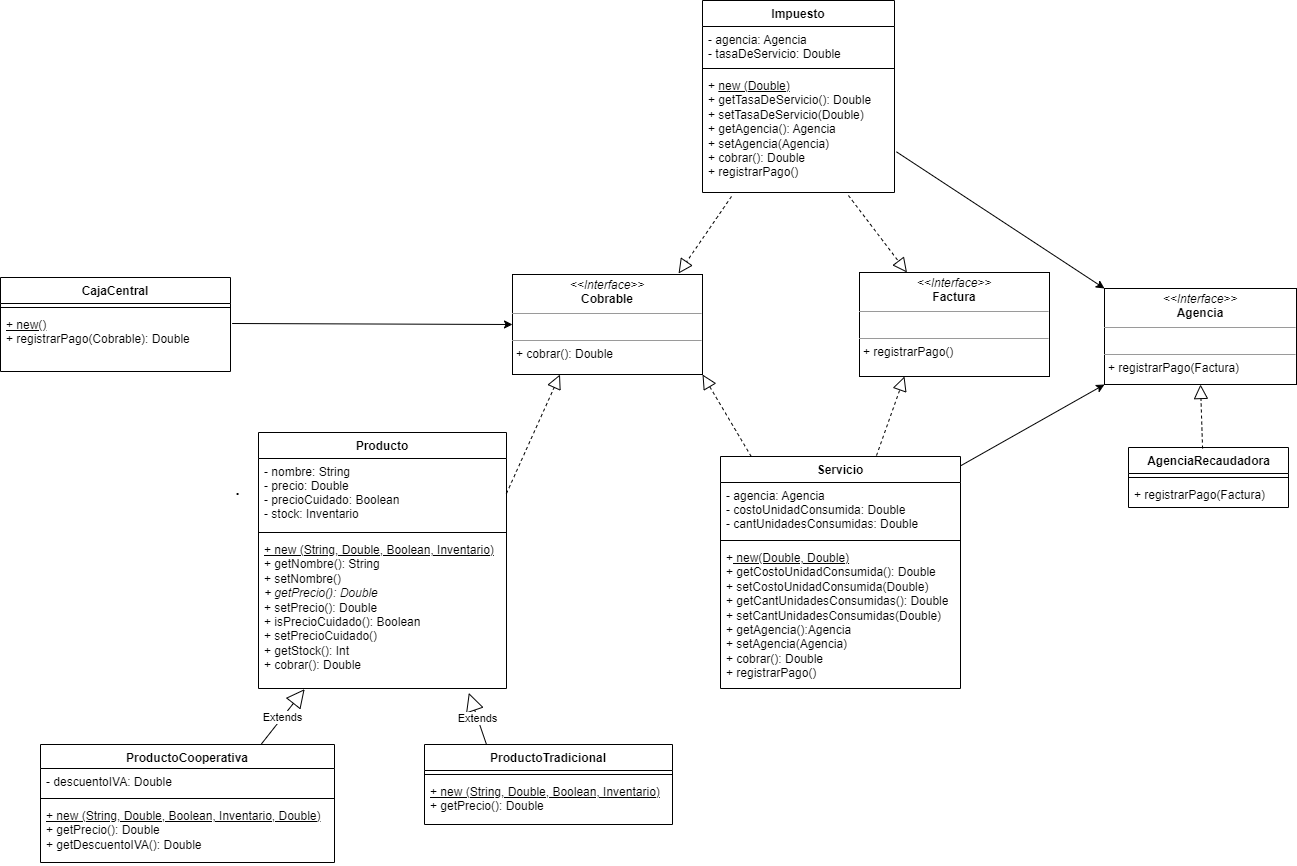

The diagram above was exported from draw.io. Its source (the exported page's mxGraphModel, read from the mxfile embedded in the PNG):
<mxGraphModel dx="868" dy="1643" grid="1" gridSize="8" guides="1" tooltips="1" connect="1" arrows="1" fold="1" page="1" pageScale="1" pageWidth="827" pageHeight="1169" math="0" shadow="0">
  <root>
    <mxCell id="0" />
    <mxCell id="1" parent="0" />
    <mxCell id="-yok0fjRKQ00dae2S0c8-5" value="Producto" style="swimlane;fontStyle=1;align=center;verticalAlign=top;childLayout=stackLayout;horizontal=1;startSize=26;horizontalStack=0;resizeParent=1;resizeParentMax=0;resizeLast=0;collapsible=1;marginBottom=0;" parent="1" vertex="1">
      <mxGeometry x="450" y="40" width="248" height="256" as="geometry" />
    </mxCell>
    <mxCell id="-yok0fjRKQ00dae2S0c8-6" value="- nombre: String&#10;- precio: Double&#10;- precioCuidado: Boolean&#10;- stock: Inventario" style="text;strokeColor=none;fillColor=none;align=left;verticalAlign=top;spacingLeft=4;spacingRight=4;overflow=hidden;rotatable=0;points=[[0,0.5],[1,0.5]];portConstraint=eastwest;" parent="-yok0fjRKQ00dae2S0c8-5" vertex="1">
      <mxGeometry y="26" width="248" height="70" as="geometry" />
    </mxCell>
    <mxCell id="-yok0fjRKQ00dae2S0c8-7" value="" style="line;strokeWidth=1;fillColor=none;align=left;verticalAlign=middle;spacingTop=-1;spacingLeft=3;spacingRight=3;rotatable=0;labelPosition=right;points=[];portConstraint=eastwest;strokeColor=inherit;" parent="-yok0fjRKQ00dae2S0c8-5" vertex="1">
      <mxGeometry y="96" width="248" height="8" as="geometry" />
    </mxCell>
    <mxCell id="-yok0fjRKQ00dae2S0c8-8" value="&lt;u&gt;+ new (String, Double, Boolean, Inventario)&lt;br&gt;&lt;/u&gt;+ getNombre(): String&lt;br&gt;+ setNombre()&lt;br&gt;&lt;i&gt;+ getPrecio(): Double&lt;/i&gt;&lt;br&gt;+ setPrecio(): Double&amp;nbsp;&lt;br&gt;+ isPrecioCuidado(): Boolean&lt;br&gt;+ setPrecioCuidado()&lt;br&gt;+ getStock(): Int&lt;br&gt;+ cobrar(): Double" style="text;strokeColor=none;fillColor=none;align=left;verticalAlign=top;spacingLeft=4;spacingRight=4;overflow=hidden;rotatable=0;points=[[0,0.5],[1,0.5]];portConstraint=eastwest;html=1;" parent="-yok0fjRKQ00dae2S0c8-5" vertex="1">
      <mxGeometry y="104" width="248" height="152" as="geometry" />
    </mxCell>
    <mxCell id="Pdh1czhsXI3rPaKcIiEe-1" value="ProductoCooperativa" style="swimlane;fontStyle=1;align=center;verticalAlign=top;childLayout=stackLayout;horizontal=1;startSize=24;horizontalStack=0;resizeParent=1;resizeParentMax=0;resizeLast=0;collapsible=1;marginBottom=0;" parent="1" vertex="1">
      <mxGeometry x="232" y="352" width="294" height="118" as="geometry" />
    </mxCell>
    <mxCell id="Pdh1czhsXI3rPaKcIiEe-2" value="- descuentoIVA: Double" style="text;strokeColor=none;fillColor=none;align=left;verticalAlign=top;spacingLeft=4;spacingRight=4;overflow=hidden;rotatable=0;points=[[0,0.5],[1,0.5]];portConstraint=eastwest;" parent="Pdh1czhsXI3rPaKcIiEe-1" vertex="1">
      <mxGeometry y="24" width="294" height="26" as="geometry" />
    </mxCell>
    <mxCell id="Pdh1czhsXI3rPaKcIiEe-3" value="" style="line;strokeWidth=1;fillColor=none;align=left;verticalAlign=middle;spacingTop=-1;spacingLeft=3;spacingRight=3;rotatable=0;labelPosition=right;points=[];portConstraint=eastwest;strokeColor=inherit;" parent="Pdh1czhsXI3rPaKcIiEe-1" vertex="1">
      <mxGeometry y="50" width="294" height="8" as="geometry" />
    </mxCell>
    <mxCell id="Pdh1czhsXI3rPaKcIiEe-4" value="&lt;u&gt;+ new (String, Double, Boolean, Inventario, Double)&lt;br&gt;&lt;/u&gt;+ getPrecio(): Double&lt;br&gt;+ getDescuentoIVA(): Double" style="text;strokeColor=none;fillColor=none;align=left;verticalAlign=top;spacingLeft=4;spacingRight=4;overflow=hidden;rotatable=0;points=[[0,0.5],[1,0.5]];portConstraint=eastwest;html=1;" parent="Pdh1czhsXI3rPaKcIiEe-1" vertex="1">
      <mxGeometry y="58" width="294" height="60" as="geometry" />
    </mxCell>
    <mxCell id="Pdh1czhsXI3rPaKcIiEe-5" value="ProductoTradicional" style="swimlane;fontStyle=1;align=center;verticalAlign=top;childLayout=stackLayout;horizontal=1;startSize=26;horizontalStack=0;resizeParent=1;resizeParentMax=0;resizeLast=0;collapsible=1;marginBottom=0;" parent="1" vertex="1">
      <mxGeometry x="616" y="352" width="248" height="80" as="geometry" />
    </mxCell>
    <mxCell id="Pdh1czhsXI3rPaKcIiEe-7" value="" style="line;strokeWidth=1;fillColor=none;align=left;verticalAlign=middle;spacingTop=-1;spacingLeft=3;spacingRight=3;rotatable=0;labelPosition=right;points=[];portConstraint=eastwest;strokeColor=inherit;" parent="Pdh1czhsXI3rPaKcIiEe-5" vertex="1">
      <mxGeometry y="26" width="248" height="8" as="geometry" />
    </mxCell>
    <mxCell id="Pdh1czhsXI3rPaKcIiEe-8" value="&lt;u&gt;+ new (String, Double, Boolean, Inventario)&lt;br&gt;&lt;/u&gt;+ getPrecio(): Double" style="text;strokeColor=none;fillColor=none;align=left;verticalAlign=top;spacingLeft=4;spacingRight=4;overflow=hidden;rotatable=0;points=[[0,0.5],[1,0.5]];portConstraint=eastwest;html=1;" parent="Pdh1czhsXI3rPaKcIiEe-5" vertex="1">
      <mxGeometry y="34" width="248" height="46" as="geometry" />
    </mxCell>
    <mxCell id="Pdh1czhsXI3rPaKcIiEe-11" value="Extends" style="endArrow=block;endSize=16;endFill=0;html=1;rounded=0;entryX=0.186;entryY=1.004;entryDx=0;entryDy=0;entryPerimeter=0;exitX=0.75;exitY=0;exitDx=0;exitDy=0;" parent="1" source="Pdh1czhsXI3rPaKcIiEe-1" target="-yok0fjRKQ00dae2S0c8-8" edge="1">
      <mxGeometry width="160" relative="1" as="geometry">
        <mxPoint x="350" y="350" as="sourcePoint" />
        <mxPoint x="510" y="350" as="targetPoint" />
      </mxGeometry>
    </mxCell>
    <mxCell id="Pdh1czhsXI3rPaKcIiEe-12" value="Extends" style="endArrow=block;endSize=16;endFill=0;html=1;rounded=0;entryX=0.848;entryY=1.029;entryDx=0;entryDy=0;entryPerimeter=0;exitX=0.25;exitY=0;exitDx=0;exitDy=0;" parent="1" source="Pdh1czhsXI3rPaKcIiEe-5" target="-yok0fjRKQ00dae2S0c8-8" edge="1">
      <mxGeometry width="160" relative="1" as="geometry">
        <mxPoint x="360" y="360" as="sourcePoint" />
        <mxPoint x="520" y="360" as="targetPoint" />
      </mxGeometry>
    </mxCell>
    <mxCell id="Pdh1czhsXI3rPaKcIiEe-13" value="&lt;font style=&quot;font-size: 23px;&quot;&gt;.&lt;/font&gt;" style="text;html=1;align=center;verticalAlign=middle;resizable=0;points=[];autosize=1;strokeColor=none;fillColor=none;" parent="1" vertex="1">
      <mxGeometry x="414" y="75" width="30" height="40" as="geometry" />
    </mxCell>
    <mxCell id="Pdh1czhsXI3rPaKcIiEe-26" value="CajaCentral" style="swimlane;fontStyle=1;align=center;verticalAlign=top;childLayout=stackLayout;horizontal=1;startSize=26;horizontalStack=0;resizeParent=1;resizeParentMax=0;resizeLast=0;collapsible=1;marginBottom=0;" parent="1" vertex="1">
      <mxGeometry x="192" y="-115" width="230" height="94" as="geometry" />
    </mxCell>
    <mxCell id="Pdh1czhsXI3rPaKcIiEe-28" value="" style="line;strokeWidth=1;fillColor=none;align=left;verticalAlign=middle;spacingTop=-1;spacingLeft=3;spacingRight=3;rotatable=0;labelPosition=right;points=[];portConstraint=eastwest;strokeColor=inherit;" parent="Pdh1czhsXI3rPaKcIiEe-26" vertex="1">
      <mxGeometry y="26" width="230" height="8" as="geometry" />
    </mxCell>
    <mxCell id="Pdh1czhsXI3rPaKcIiEe-29" value="&lt;u&gt;&lt;font style=&quot;vertical-align: inherit;&quot;&gt;&lt;font style=&quot;vertical-align: inherit;&quot;&gt;&lt;font style=&quot;vertical-align: inherit;&quot;&gt;&lt;font style=&quot;vertical-align: inherit;&quot;&gt;&lt;font style=&quot;vertical-align: inherit;&quot;&gt;&lt;font style=&quot;vertical-align: inherit;&quot;&gt;+ new()&lt;/font&gt;&lt;/font&gt;&lt;/font&gt;&lt;/font&gt;&lt;/font&gt;&lt;/font&gt;&lt;/u&gt;&lt;br&gt;&lt;font style=&quot;vertical-align: inherit;&quot;&gt;&lt;font style=&quot;vertical-align: inherit;&quot;&gt;&lt;font style=&quot;vertical-align: inherit;&quot;&gt;&lt;font style=&quot;vertical-align: inherit;&quot;&gt;&lt;font style=&quot;vertical-align: inherit;&quot;&gt;&lt;font style=&quot;vertical-align: inherit;&quot;&gt;+ registrarPago(Cobrable): Double&lt;/font&gt;&lt;/font&gt;&lt;/font&gt;&lt;/font&gt;&lt;/font&gt;&lt;/font&gt;" style="text;strokeColor=none;fillColor=none;align=left;verticalAlign=top;spacingLeft=4;spacingRight=4;overflow=hidden;rotatable=0;points=[[0,0.5],[1,0.5]];portConstraint=eastwest;html=1;" parent="Pdh1czhsXI3rPaKcIiEe-26" vertex="1">
      <mxGeometry y="34" width="230" height="60" as="geometry" />
    </mxCell>
    <mxCell id="1IyMlIUts_H3FhsqMWry-1" value="&lt;p style=&quot;margin:0px;margin-top:4px;text-align:center;&quot;&gt;&lt;i&gt;&amp;lt;&amp;lt;Interface&amp;gt;&amp;gt;&lt;/i&gt;&lt;br&gt;&lt;b&gt;Cobrable&lt;/b&gt;&lt;/p&gt;&lt;hr size=&quot;1&quot;&gt;&lt;p style=&quot;margin:0px;margin-left:4px;&quot;&gt;&lt;br&gt;&lt;/p&gt;&lt;hr size=&quot;1&quot;&gt;&lt;p style=&quot;margin:0px;margin-left:4px;&quot;&gt;+ cobrar(): Double&lt;/p&gt;" style="verticalAlign=top;align=left;overflow=fill;fontSize=12;fontFamily=Helvetica;html=1;" parent="1" vertex="1">
      <mxGeometry x="704" y="-118" width="190" height="100" as="geometry" />
    </mxCell>
    <mxCell id="1IyMlIUts_H3FhsqMWry-2" value="" style="endArrow=block;dashed=1;endFill=0;endSize=12;html=1;rounded=0;entryX=0.25;entryY=1;entryDx=0;entryDy=0;exitX=1;exitY=0.5;exitDx=0;exitDy=0;" parent="1" source="-yok0fjRKQ00dae2S0c8-6" target="1IyMlIUts_H3FhsqMWry-1" edge="1">
      <mxGeometry width="160" relative="1" as="geometry">
        <mxPoint x="336" y="184" as="sourcePoint" />
        <mxPoint x="496" y="184" as="targetPoint" />
      </mxGeometry>
    </mxCell>
    <mxCell id="1IyMlIUts_H3FhsqMWry-3" value="Impuesto" style="swimlane;fontStyle=1;align=center;verticalAlign=top;childLayout=stackLayout;horizontal=1;startSize=26;horizontalStack=0;resizeParent=1;resizeParentMax=0;resizeLast=0;collapsible=1;marginBottom=0;" parent="1" vertex="1">
      <mxGeometry x="894" y="-392" width="192" height="192" as="geometry" />
    </mxCell>
    <mxCell id="1IyMlIUts_H3FhsqMWry-4" value="- agencia: Agencia&#10;- tasaDeServicio: Double" style="text;strokeColor=none;fillColor=none;align=left;verticalAlign=top;spacingLeft=4;spacingRight=4;overflow=hidden;rotatable=0;points=[[0,0.5],[1,0.5]];portConstraint=eastwest;" parent="1IyMlIUts_H3FhsqMWry-3" vertex="1">
      <mxGeometry y="26" width="192" height="38" as="geometry" />
    </mxCell>
    <mxCell id="1IyMlIUts_H3FhsqMWry-5" value="" style="line;strokeWidth=1;fillColor=none;align=left;verticalAlign=middle;spacingTop=-1;spacingLeft=3;spacingRight=3;rotatable=0;labelPosition=right;points=[];portConstraint=eastwest;strokeColor=inherit;" parent="1IyMlIUts_H3FhsqMWry-3" vertex="1">
      <mxGeometry y="64" width="192" height="8" as="geometry" />
    </mxCell>
    <mxCell id="1IyMlIUts_H3FhsqMWry-6" value="+ &lt;u&gt;new (Double)&lt;/u&gt;&lt;br&gt;+ getTasaDeServicio(): Double&lt;br&gt;+ setTasaDeServicio(Double)&lt;br&gt;+ getAgencia(): Agencia&lt;br&gt;+ setAgencia(Agencia)&lt;br&gt;+ cobrar(): Double&lt;br&gt;+ registrarPago()&lt;br&gt;" style="text;strokeColor=none;fillColor=none;align=left;verticalAlign=top;spacingLeft=4;spacingRight=4;overflow=hidden;rotatable=0;points=[[0,0.5],[1,0.5]];portConstraint=eastwest;html=1;" parent="1IyMlIUts_H3FhsqMWry-3" vertex="1">
      <mxGeometry y="72" width="192" height="120" as="geometry" />
    </mxCell>
    <mxCell id="1IyMlIUts_H3FhsqMWry-7" value="Servicio" style="swimlane;fontStyle=1;align=center;verticalAlign=top;childLayout=stackLayout;horizontal=1;startSize=26;horizontalStack=0;resizeParent=1;resizeParentMax=0;resizeLast=0;collapsible=1;marginBottom=0;" parent="1" vertex="1">
      <mxGeometry x="912" y="64" width="240" height="232" as="geometry" />
    </mxCell>
    <mxCell id="1IyMlIUts_H3FhsqMWry-8" value="- agencia: Agencia&#10;- costoUnidadConsumida: Double&#10;- cantUnidadesConsumidas: Double" style="text;strokeColor=none;fillColor=none;align=left;verticalAlign=top;spacingLeft=4;spacingRight=4;overflow=hidden;rotatable=0;points=[[0,0.5],[1,0.5]];portConstraint=eastwest;" parent="1IyMlIUts_H3FhsqMWry-7" vertex="1">
      <mxGeometry y="26" width="240" height="54" as="geometry" />
    </mxCell>
    <mxCell id="1IyMlIUts_H3FhsqMWry-9" value="" style="line;strokeWidth=1;fillColor=none;align=left;verticalAlign=middle;spacingTop=-1;spacingLeft=3;spacingRight=3;rotatable=0;labelPosition=right;points=[];portConstraint=eastwest;strokeColor=inherit;" parent="1IyMlIUts_H3FhsqMWry-7" vertex="1">
      <mxGeometry y="80" width="240" height="8" as="geometry" />
    </mxCell>
    <mxCell id="1IyMlIUts_H3FhsqMWry-10" value="+&lt;u&gt; new(Double, Double)&lt;/u&gt;&lt;br&gt;+ getCostoUnidadConsumida(): Double&lt;br&gt;+ setCostoUnidadConsumida(Double)&lt;br&gt;+ getCantUnidadesConsumidas(): Double&lt;br&gt;+ setCantUnidadesConsumidas(Double)&lt;br&gt;+ getAgencia():Agencia&lt;br&gt;+ setAgencia(Agencia)&lt;br&gt;+ cobrar(): Double&lt;br&gt;+ registrarPago()&lt;br&gt;" style="text;strokeColor=none;fillColor=none;align=left;verticalAlign=top;spacingLeft=4;spacingRight=4;overflow=hidden;rotatable=0;points=[[0,0.5],[1,0.5]];portConstraint=eastwest;html=1;" parent="1IyMlIUts_H3FhsqMWry-7" vertex="1">
      <mxGeometry y="88" width="240" height="144" as="geometry" />
    </mxCell>
    <mxCell id="1IyMlIUts_H3FhsqMWry-11" value="&lt;p style=&quot;margin:0px;margin-top:4px;text-align:center;&quot;&gt;&lt;i&gt;&amp;lt;&amp;lt;Interface&amp;gt;&amp;gt;&lt;/i&gt;&lt;br&gt;&lt;b&gt;Factura&lt;/b&gt;&lt;/p&gt;&lt;hr size=&quot;1&quot;&gt;&lt;p style=&quot;margin:0px;margin-left:4px;&quot;&gt;&lt;br&gt;&lt;/p&gt;&lt;hr size=&quot;1&quot;&gt;&lt;p style=&quot;margin:0px;margin-left:4px;&quot;&gt;+ registrarPago()&lt;/p&gt;" style="verticalAlign=top;align=left;overflow=fill;fontSize=12;fontFamily=Helvetica;html=1;" parent="1" vertex="1">
      <mxGeometry x="1051" y="-120" width="190" height="104" as="geometry" />
    </mxCell>
    <mxCell id="1IyMlIUts_H3FhsqMWry-12" value="" style="endArrow=block;dashed=1;endFill=0;endSize=12;html=1;rounded=0;exitX=0.65;exitY=-0.004;exitDx=0;exitDy=0;exitPerimeter=0;" parent="1" source="1IyMlIUts_H3FhsqMWry-7" edge="1">
      <mxGeometry width="160" relative="1" as="geometry">
        <mxPoint x="1032" y="152" as="sourcePoint" />
        <mxPoint x="1096" y="-16" as="targetPoint" />
      </mxGeometry>
    </mxCell>
    <mxCell id="1IyMlIUts_H3FhsqMWry-13" value="" style="endArrow=block;dashed=1;endFill=0;endSize=12;html=1;rounded=0;entryX=0.25;entryY=0;entryDx=0;entryDy=0;exitX=0.76;exitY=1.025;exitDx=0;exitDy=0;exitPerimeter=0;" parent="1" source="1IyMlIUts_H3FhsqMWry-6" target="1IyMlIUts_H3FhsqMWry-11" edge="1">
      <mxGeometry width="160" relative="1" as="geometry">
        <mxPoint x="1032" y="152" as="sourcePoint" />
        <mxPoint x="1192" y="152" as="targetPoint" />
      </mxGeometry>
    </mxCell>
    <mxCell id="1IyMlIUts_H3FhsqMWry-14" value="" style="endArrow=block;dashed=1;endFill=0;endSize=12;html=1;rounded=0;entryX=1;entryY=1;entryDx=0;entryDy=0;exitX=0.128;exitY=0;exitDx=0;exitDy=0;exitPerimeter=0;" parent="1" source="1IyMlIUts_H3FhsqMWry-7" target="1IyMlIUts_H3FhsqMWry-1" edge="1">
      <mxGeometry width="160" relative="1" as="geometry">
        <mxPoint x="1032" y="128" as="sourcePoint" />
        <mxPoint x="1192" y="128" as="targetPoint" />
      </mxGeometry>
    </mxCell>
    <mxCell id="1IyMlIUts_H3FhsqMWry-15" value="" style="endArrow=block;dashed=1;endFill=0;endSize=12;html=1;rounded=0;entryX=0.874;entryY=-0.01;entryDx=0;entryDy=0;exitX=0.151;exitY=1.033;exitDx=0;exitDy=0;exitPerimeter=0;entryPerimeter=0;" parent="1" source="1IyMlIUts_H3FhsqMWry-6" target="1IyMlIUts_H3FhsqMWry-1" edge="1">
      <mxGeometry width="160" relative="1" as="geometry">
        <mxPoint x="936" y="128" as="sourcePoint" />
        <mxPoint x="1096" y="128" as="targetPoint" />
      </mxGeometry>
    </mxCell>
    <mxCell id="1IyMlIUts_H3FhsqMWry-16" value="AgenciaRecaudadora" style="swimlane;fontStyle=1;align=center;verticalAlign=top;childLayout=stackLayout;horizontal=1;startSize=26;horizontalStack=0;resizeParent=1;resizeParentMax=0;resizeLast=0;collapsible=1;marginBottom=0;html=1;" parent="1" vertex="1">
      <mxGeometry x="1320" y="55" width="160" height="60" as="geometry" />
    </mxCell>
    <mxCell id="1IyMlIUts_H3FhsqMWry-18" value="" style="line;strokeWidth=1;fillColor=none;align=left;verticalAlign=middle;spacingTop=-1;spacingLeft=3;spacingRight=3;rotatable=0;labelPosition=right;points=[];portConstraint=eastwest;strokeColor=inherit;html=1;" parent="1IyMlIUts_H3FhsqMWry-16" vertex="1">
      <mxGeometry y="26" width="160" height="8" as="geometry" />
    </mxCell>
    <mxCell id="1IyMlIUts_H3FhsqMWry-19" value="+ registrarPago(Factura)" style="text;strokeColor=none;fillColor=none;align=left;verticalAlign=top;spacingLeft=4;spacingRight=4;overflow=hidden;rotatable=0;points=[[0,0.5],[1,0.5]];portConstraint=eastwest;html=1;" parent="1IyMlIUts_H3FhsqMWry-16" vertex="1">
      <mxGeometry y="34" width="160" height="26" as="geometry" />
    </mxCell>
    <mxCell id="1IyMlIUts_H3FhsqMWry-22" value="" style="endArrow=classic;html=1;rounded=0;exitX=1.01;exitY=0.661;exitDx=0;exitDy=0;exitPerimeter=0;entryX=0;entryY=0;entryDx=0;entryDy=0;" parent="1" source="1IyMlIUts_H3FhsqMWry-6" target="1IyMlIUts_H3FhsqMWry-26" edge="1">
      <mxGeometry width="50" height="50" relative="1" as="geometry">
        <mxPoint x="1376" y="-102" as="sourcePoint" />
        <mxPoint x="1336" y="-88" as="targetPoint" />
      </mxGeometry>
    </mxCell>
    <mxCell id="1IyMlIUts_H3FhsqMWry-23" value="" style="endArrow=classic;html=1;rounded=0;exitX=0.999;exitY=0.041;exitDx=0;exitDy=0;exitPerimeter=0;entryX=0;entryY=1;entryDx=0;entryDy=0;" parent="1" source="1IyMlIUts_H3FhsqMWry-7" target="1IyMlIUts_H3FhsqMWry-26" edge="1">
      <mxGeometry width="50" height="50" relative="1" as="geometry">
        <mxPoint x="1376" y="-102" as="sourcePoint" />
        <mxPoint x="1320" as="targetPoint" />
      </mxGeometry>
    </mxCell>
    <mxCell id="1IyMlIUts_H3FhsqMWry-24" value="" style="endArrow=classic;html=1;rounded=0;entryX=0;entryY=0.5;entryDx=0;entryDy=0;exitX=1.007;exitY=0.2;exitDx=0;exitDy=0;exitPerimeter=0;" parent="1" source="Pdh1czhsXI3rPaKcIiEe-29" target="1IyMlIUts_H3FhsqMWry-1" edge="1">
      <mxGeometry width="50" height="50" relative="1" as="geometry">
        <mxPoint x="480" y="42" as="sourcePoint" />
        <mxPoint x="530" y="-8" as="targetPoint" />
      </mxGeometry>
    </mxCell>
    <mxCell id="1IyMlIUts_H3FhsqMWry-25" value="" style="endArrow=block;dashed=1;endFill=0;endSize=12;html=1;rounded=0;exitX=0.463;exitY=0.017;exitDx=0;exitDy=0;exitPerimeter=0;entryX=0.5;entryY=1;entryDx=0;entryDy=0;" parent="1" source="1IyMlIUts_H3FhsqMWry-16" target="1IyMlIUts_H3FhsqMWry-26" edge="1">
      <mxGeometry width="160" relative="1" as="geometry">
        <mxPoint x="1488" as="sourcePoint" />
        <mxPoint x="1520" y="-53" as="targetPoint" />
      </mxGeometry>
    </mxCell>
    <mxCell id="1IyMlIUts_H3FhsqMWry-26" value="&lt;p style=&quot;margin:0px;margin-top:4px;text-align:center;&quot;&gt;&lt;i&gt;&amp;lt;&amp;lt;Interface&amp;gt;&amp;gt;&lt;/i&gt;&lt;br&gt;&lt;b&gt;Agencia&lt;/b&gt;&lt;/p&gt;&lt;hr size=&quot;1&quot;&gt;&lt;p style=&quot;margin:0px;margin-left:4px;&quot;&gt;&lt;br&gt;&lt;/p&gt;&lt;hr size=&quot;1&quot;&gt;&lt;p style=&quot;margin:0px;margin-left:4px;&quot;&gt;+ registrarPago(Factura)&lt;/p&gt;" style="verticalAlign=top;align=left;overflow=fill;fontSize=12;fontFamily=Helvetica;html=1;" parent="1" vertex="1">
      <mxGeometry x="1296" y="-104" width="192" height="96" as="geometry" />
    </mxCell>
  </root>
</mxGraphModel>